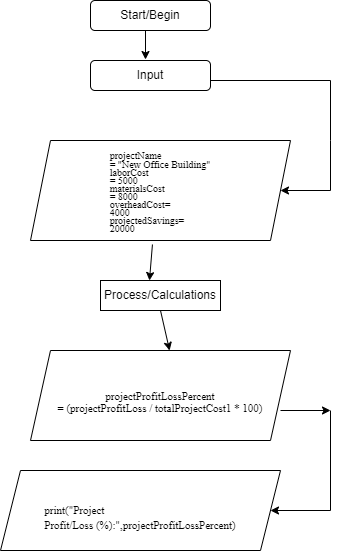

The diagram above was exported from draw.io. Its source (the exported page's mxGraphModel, read from the mxfile embedded in the PNG):
<mxGraphModel dx="994" dy="751" grid="1" gridSize="10" guides="1" tooltips="1" connect="1" arrows="1" fold="1" page="1" pageScale="1" pageWidth="850" pageHeight="1100" math="0" shadow="0">
  <root>
    <mxCell id="0" />
    <mxCell id="1" parent="0" />
    <mxCell id="ZabMbBupjanSXz3f6969-1" value="Start/Begin" style="rounded=1;whiteSpace=wrap;html=1;align=center;" vertex="1" parent="1">
      <mxGeometry x="340" width="120" height="30" as="geometry" />
    </mxCell>
    <mxCell id="ZabMbBupjanSXz3f6969-2" value="Process/Calculations" style="rounded=0;whiteSpace=wrap;html=1;" vertex="1" parent="1">
      <mxGeometry x="350" y="280" width="120" height="30" as="geometry" />
    </mxCell>
    <mxCell id="ZabMbBupjanSXz3f6969-3" value="&lt;h6 style=&quot;line-height: 100%; margin-bottom: 0in&quot;&gt;&lt;div style=&quot;text-align: left;&quot;&gt;&lt;span style=&quot;font-family: &amp;quot;Times New Roman&amp;quot;; font-size: 10px; background-color: initial; font-weight: normal;&quot;&gt;projectName&lt;/span&gt;&lt;/div&gt;&lt;font style=&quot;font-size: 10px;&quot;&gt;&lt;div style=&quot;text-align: left;&quot;&gt;&lt;span style=&quot;font-family: &amp;quot;Times New Roman&amp;quot;; background-color: initial; font-weight: normal;&quot;&gt;= &quot;New Office Building&quot;&lt;/span&gt;&lt;/div&gt;&lt;font face=&quot;Times New Roman&quot; style=&quot;&quot;&gt;&lt;div style=&quot;text-align: left;&quot;&gt;&lt;span style=&quot;background-color: initial; font-weight: normal;&quot;&gt;laborCost&lt;/span&gt;&lt;/div&gt;&lt;div style=&quot;text-align: left;&quot;&gt;&lt;span style=&quot;background-color: initial; font-weight: normal;&quot;&gt;= 5000&lt;/span&gt;&lt;/div&gt;&lt;/font&gt;&lt;font face=&quot;Times New Roman&quot; style=&quot;&quot;&gt;&lt;div style=&quot;text-align: left;&quot;&gt;&lt;span style=&quot;background-color: initial; font-weight: normal;&quot;&gt;materialsCost&lt;/span&gt;&lt;/div&gt;&lt;div style=&quot;text-align: left;&quot;&gt;&lt;span style=&quot;background-color: initial; font-weight: normal;&quot;&gt;= 8000&lt;/span&gt;&lt;/div&gt;&lt;/font&gt;&lt;font face=&quot;Times New Roman&quot; style=&quot;&quot;&gt;&lt;div style=&quot;text-align: left;&quot;&gt;&lt;span style=&quot;background-color: initial; font-weight: normal;&quot;&gt;overheadCost=&lt;/span&gt;&lt;/div&gt;&lt;div style=&quot;text-align: left;&quot;&gt;&lt;span style=&quot;background-color: initial; font-weight: normal;&quot;&gt;4000&lt;/span&gt;&lt;/div&gt;&lt;/font&gt;&lt;font face=&quot;Times New Roman&quot; style=&quot;&quot;&gt;&lt;div style=&quot;text-align: left;&quot;&gt;&lt;span style=&quot;background-color: initial; font-weight: normal;&quot;&gt;projectedSavings=&lt;/span&gt;&lt;/div&gt;&lt;div style=&quot;text-align: left;&quot;&gt;&lt;span style=&quot;background-color: initial; font-weight: normal;&quot;&gt;20000&lt;/span&gt;&lt;/div&gt;&lt;/font&gt;&lt;/font&gt;&lt;/h6&gt;&lt;div style=&quot;text-align: left;&quot;&gt;&lt;br&gt;&lt;/div&gt;" style="shape=parallelogram;perimeter=parallelogramPerimeter;whiteSpace=wrap;html=1;fixedSize=1;" vertex="1" parent="1">
      <mxGeometry x="280" y="140" width="260" height="100" as="geometry" />
    </mxCell>
    <mxCell id="ZabMbBupjanSXz3f6969-4" value="Input" style="rounded=1;whiteSpace=wrap;html=1;align=center;" vertex="1" parent="1">
      <mxGeometry x="340" y="60" width="120" height="30" as="geometry" />
    </mxCell>
    <mxCell id="ZabMbBupjanSXz3f6969-6" value="&lt;p style=&quot;line-height: 100%&quot;&gt;&lt;br/&gt; &lt;font face=&quot;Times New Roman, serif&quot;&gt;&lt;font style=&quot;font-size: 11px;&quot;&gt;projectProfitLossPercent&lt;br/&gt;= (projectProfitLoss / totalProjectCost1 * 100)&lt;/font&gt;&lt;/font&gt;&lt;/p&gt;" style="shape=parallelogram;perimeter=parallelogramPerimeter;whiteSpace=wrap;html=1;fixedSize=1;align=center;" vertex="1" parent="1">
      <mxGeometry x="280" y="350" width="260" height="90" as="geometry" />
    </mxCell>
    <mxCell id="ZabMbBupjanSXz3f6969-8" value="&lt;p align=&quot;left&quot;&gt;&lt;br/&gt;&lt;font face=&quot;Times New Roman, serif&quot;&gt;&lt;font style=&quot;font-size: 11px;&quot;&gt;print(&quot;Project&lt;br/&gt;Profit/Loss (%):&quot;,projectProfitLossPercent)&lt;/font&gt;&lt;/font&gt;&lt;/p&gt;" style="shape=parallelogram;perimeter=parallelogramPerimeter;whiteSpace=wrap;html=1;fixedSize=1;align=center;" vertex="1" parent="1">
      <mxGeometry x="250" y="470" width="280" height="80" as="geometry" />
    </mxCell>
    <mxCell id="ZabMbBupjanSXz3f6969-10" value="" style="endArrow=classic;html=1;rounded=0;" edge="1" parent="1" target="ZabMbBupjanSXz3f6969-3">
      <mxGeometry width="50" height="50" relative="1" as="geometry">
        <mxPoint x="580" y="80" as="sourcePoint" />
        <mxPoint x="630" y="140" as="targetPoint" />
        <Array as="points">
          <mxPoint x="580" y="140" />
          <mxPoint x="580" y="190" />
        </Array>
      </mxGeometry>
    </mxCell>
    <mxCell id="ZabMbBupjanSXz3f6969-11" value="" style="endArrow=classic;html=1;rounded=0;" edge="1" parent="1">
      <mxGeometry width="50" height="50" relative="1" as="geometry">
        <mxPoint x="395" y="30" as="sourcePoint" />
        <mxPoint x="395" y="59" as="targetPoint" />
      </mxGeometry>
    </mxCell>
    <mxCell id="ZabMbBupjanSXz3f6969-12" value="" style="endArrow=none;html=1;rounded=0;" edge="1" parent="1">
      <mxGeometry width="50" height="50" relative="1" as="geometry">
        <mxPoint x="460" y="80" as="sourcePoint" />
        <mxPoint x="580" y="80" as="targetPoint" />
      </mxGeometry>
    </mxCell>
    <mxCell id="ZabMbBupjanSXz3f6969-17" value="" style="endArrow=classic;html=1;rounded=0;entryX=0.408;entryY=0;entryDx=0;entryDy=0;entryPerimeter=0;exitX=0.469;exitY=1.04;exitDx=0;exitDy=0;exitPerimeter=0;" edge="1" parent="1" source="ZabMbBupjanSXz3f6969-3" target="ZabMbBupjanSXz3f6969-2">
      <mxGeometry width="50" height="50" relative="1" as="geometry">
        <mxPoint x="400" y="260" as="sourcePoint" />
        <mxPoint x="530" y="310" as="targetPoint" />
      </mxGeometry>
    </mxCell>
    <mxCell id="ZabMbBupjanSXz3f6969-18" value="" style="endArrow=classic;html=1;rounded=0;exitX=0.5;exitY=1;exitDx=0;exitDy=0;entryX=0.535;entryY=0;entryDx=0;entryDy=0;entryPerimeter=0;" edge="1" parent="1" source="ZabMbBupjanSXz3f6969-2" target="ZabMbBupjanSXz3f6969-6">
      <mxGeometry width="50" height="50" relative="1" as="geometry">
        <mxPoint x="480" y="360" as="sourcePoint" />
        <mxPoint x="530" y="310" as="targetPoint" />
      </mxGeometry>
    </mxCell>
    <mxCell id="ZabMbBupjanSXz3f6969-21" value="" style="endArrow=classic;html=1;rounded=0;entryX=1;entryY=0.5;entryDx=0;entryDy=0;" edge="1" parent="1" target="ZabMbBupjanSXz3f6969-8">
      <mxGeometry width="50" height="50" relative="1" as="geometry">
        <mxPoint x="580" y="510" as="sourcePoint" />
        <mxPoint x="620" y="510" as="targetPoint" />
      </mxGeometry>
    </mxCell>
    <mxCell id="ZabMbBupjanSXz3f6969-22" value="" style="endArrow=none;html=1;rounded=0;" edge="1" parent="1">
      <mxGeometry width="50" height="50" relative="1" as="geometry">
        <mxPoint x="580" y="510" as="sourcePoint" />
        <mxPoint x="580" y="410" as="targetPoint" />
      </mxGeometry>
    </mxCell>
    <mxCell id="ZabMbBupjanSXz3f6969-23" value="" style="endArrow=classic;html=1;rounded=0;" edge="1" parent="1">
      <mxGeometry width="50" height="50" relative="1" as="geometry">
        <mxPoint x="530" y="410" as="sourcePoint" />
        <mxPoint x="580" y="410" as="targetPoint" />
      </mxGeometry>
    </mxCell>
  </root>
</mxGraphModel>